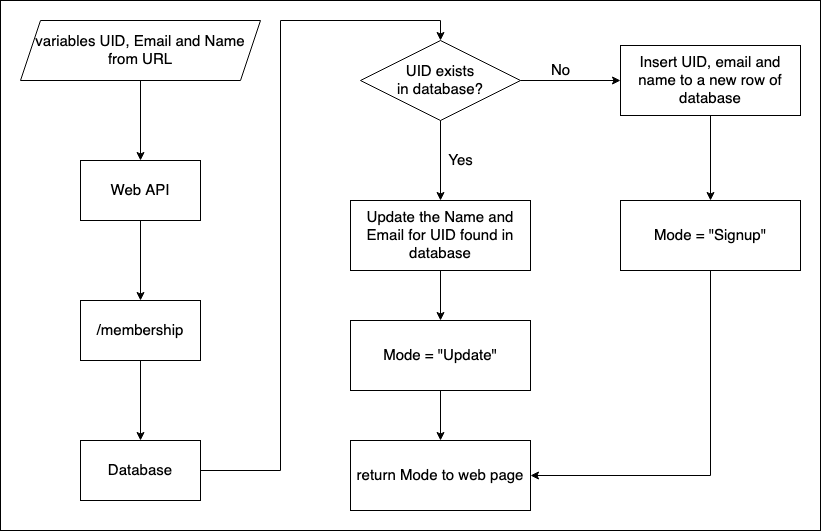

The diagram above was exported from draw.io. Its source (the exported page's mxGraphModel, read from the mxfile embedded in the PNG):
<mxGraphModel dx="831" dy="947" grid="1" gridSize="10" guides="1" tooltips="1" connect="1" arrows="1" fold="1" page="1" pageScale="1" pageWidth="827" pageHeight="1169" math="0" shadow="0">
  <root>
    <mxCell id="jlSaW5SxCeZc-wY_rGb--0" />
    <mxCell id="jlSaW5SxCeZc-wY_rGb--1" parent="jlSaW5SxCeZc-wY_rGb--0" />
    <mxCell id="GInfnAZWYy-ckCTvnQCP-0" value="" style="edgeStyle=orthogonalEdgeStyle;rounded=0;orthogonalLoop=1;jettySize=auto;html=1;fontSize=15;" edge="1" parent="jlSaW5SxCeZc-wY_rGb--1" source="GInfnAZWYy-ckCTvnQCP-1">
      <mxGeometry relative="1" as="geometry">
        <mxPoint x="180" y="300" as="targetPoint" />
      </mxGeometry>
    </mxCell>
    <mxCell id="GInfnAZWYy-ckCTvnQCP-1" value="Web API" style="rounded=0;whiteSpace=wrap;html=1;fontSize=15;" vertex="1" parent="jlSaW5SxCeZc-wY_rGb--1">
      <mxGeometry x="120" y="160" width="120" height="60" as="geometry" />
    </mxCell>
    <mxCell id="GInfnAZWYy-ckCTvnQCP-2" value="" style="edgeStyle=orthogonalEdgeStyle;rounded=0;orthogonalLoop=1;jettySize=auto;html=1;fontSize=15;" edge="1" parent="jlSaW5SxCeZc-wY_rGb--1" source="GInfnAZWYy-ckCTvnQCP-3" target="GInfnAZWYy-ckCTvnQCP-7">
      <mxGeometry relative="1" as="geometry" />
    </mxCell>
    <mxCell id="GInfnAZWYy-ckCTvnQCP-3" value="/membership" style="rounded=0;whiteSpace=wrap;html=1;fontSize=15;fillColor=#ffffff;" vertex="1" parent="jlSaW5SxCeZc-wY_rGb--1">
      <mxGeometry x="120" y="300" width="120" height="60" as="geometry" />
    </mxCell>
    <mxCell id="GInfnAZWYy-ckCTvnQCP-4" value="" style="edgeStyle=orthogonalEdgeStyle;rounded=0;orthogonalLoop=1;jettySize=auto;html=1;fontSize=15;" edge="1" parent="jlSaW5SxCeZc-wY_rGb--1" source="GInfnAZWYy-ckCTvnQCP-5" target="GInfnAZWYy-ckCTvnQCP-1">
      <mxGeometry relative="1" as="geometry" />
    </mxCell>
    <mxCell id="GInfnAZWYy-ckCTvnQCP-5" value="&lt;div&gt;variables UID, Email and Name &lt;br&gt;&lt;/div&gt;&lt;div&gt;from URL&lt;/div&gt;" style="shape=parallelogram;perimeter=parallelogramPerimeter;whiteSpace=wrap;html=1;fixedSize=1;fontSize=15;fillColor=none;" vertex="1" parent="jlSaW5SxCeZc-wY_rGb--1">
      <mxGeometry x="60" y="20" width="240" height="60" as="geometry" />
    </mxCell>
    <mxCell id="GInfnAZWYy-ckCTvnQCP-6" style="edgeStyle=orthogonalEdgeStyle;rounded=0;orthogonalLoop=1;jettySize=auto;html=1;exitX=1;exitY=0.5;exitDx=0;exitDy=0;entryX=0.5;entryY=0;entryDx=0;entryDy=0;fontSize=15;" edge="1" parent="jlSaW5SxCeZc-wY_rGb--1" source="GInfnAZWYy-ckCTvnQCP-7" target="GInfnAZWYy-ckCTvnQCP-8">
      <mxGeometry relative="1" as="geometry" />
    </mxCell>
    <mxCell id="GInfnAZWYy-ckCTvnQCP-7" value="Database" style="rounded=0;whiteSpace=wrap;html=1;fontSize=15;fillColor=#ffffff;" vertex="1" parent="jlSaW5SxCeZc-wY_rGb--1">
      <mxGeometry x="120" y="440" width="120" height="60" as="geometry" />
    </mxCell>
    <mxCell id="GInfnAZWYy-ckCTvnQCP-10" value="" style="edgeStyle=orthogonalEdgeStyle;rounded=0;orthogonalLoop=1;jettySize=auto;html=1;fontSize=15;" edge="1" parent="jlSaW5SxCeZc-wY_rGb--1" source="GInfnAZWYy-ckCTvnQCP-8" target="GInfnAZWYy-ckCTvnQCP-9">
      <mxGeometry relative="1" as="geometry" />
    </mxCell>
    <mxCell id="GInfnAZWYy-ckCTvnQCP-13" value="" style="edgeStyle=orthogonalEdgeStyle;rounded=0;orthogonalLoop=1;jettySize=auto;html=1;fontSize=15;" edge="1" parent="jlSaW5SxCeZc-wY_rGb--1" source="GInfnAZWYy-ckCTvnQCP-8" target="GInfnAZWYy-ckCTvnQCP-12">
      <mxGeometry relative="1" as="geometry" />
    </mxCell>
    <mxCell id="GInfnAZWYy-ckCTvnQCP-8" value="&lt;div&gt;UID exists&lt;/div&gt;&lt;div&gt;in database?&lt;br&gt;&lt;/div&gt;" style="rhombus;whiteSpace=wrap;html=1;fontSize=15;fillColor=none;" vertex="1" parent="jlSaW5SxCeZc-wY_rGb--1">
      <mxGeometry x="400" y="40" width="160" height="80" as="geometry" />
    </mxCell>
    <mxCell id="GInfnAZWYy-ckCTvnQCP-18" style="edgeStyle=orthogonalEdgeStyle;rounded=0;orthogonalLoop=1;jettySize=auto;html=1;entryX=0.5;entryY=0;entryDx=0;entryDy=0;fontSize=15;" edge="1" parent="jlSaW5SxCeZc-wY_rGb--1" source="GInfnAZWYy-ckCTvnQCP-9" target="GInfnAZWYy-ckCTvnQCP-17">
      <mxGeometry relative="1" as="geometry" />
    </mxCell>
    <mxCell id="GInfnAZWYy-ckCTvnQCP-9" value="Insert UID, email and name to a new row of database" style="whiteSpace=wrap;html=1;fontSize=15;fillColor=none;" vertex="1" parent="jlSaW5SxCeZc-wY_rGb--1">
      <mxGeometry x="660" y="45" width="180" height="70" as="geometry" />
    </mxCell>
    <mxCell id="GInfnAZWYy-ckCTvnQCP-11" value="No" style="text;html=1;align=center;verticalAlign=middle;resizable=0;points=[];autosize=1;strokeColor=none;fontSize=15;" vertex="1" parent="jlSaW5SxCeZc-wY_rGb--1">
      <mxGeometry x="585" y="60" width="30" height="20" as="geometry" />
    </mxCell>
    <mxCell id="GInfnAZWYy-ckCTvnQCP-16" value="" style="edgeStyle=orthogonalEdgeStyle;rounded=0;orthogonalLoop=1;jettySize=auto;html=1;fontSize=15;" edge="1" parent="jlSaW5SxCeZc-wY_rGb--1" source="GInfnAZWYy-ckCTvnQCP-12" target="GInfnAZWYy-ckCTvnQCP-15">
      <mxGeometry relative="1" as="geometry" />
    </mxCell>
    <mxCell id="GInfnAZWYy-ckCTvnQCP-12" value="Update the Name and Email for UID found in database" style="whiteSpace=wrap;html=1;fontSize=15;fillColor=none;" vertex="1" parent="jlSaW5SxCeZc-wY_rGb--1">
      <mxGeometry x="390" y="200" width="180" height="70" as="geometry" />
    </mxCell>
    <mxCell id="GInfnAZWYy-ckCTvnQCP-14" value="Yes" style="text;html=1;align=center;verticalAlign=middle;resizable=0;points=[];autosize=1;strokeColor=none;fontSize=15;" vertex="1" parent="jlSaW5SxCeZc-wY_rGb--1">
      <mxGeometry x="480" y="150" width="40" height="20" as="geometry" />
    </mxCell>
    <mxCell id="cE7JmYddw8-zZEXJu4Hh-0" style="edgeStyle=orthogonalEdgeStyle;rounded=0;orthogonalLoop=1;jettySize=auto;html=1;exitX=0.5;exitY=1;exitDx=0;exitDy=0;fontSize=15;" edge="1" parent="jlSaW5SxCeZc-wY_rGb--1" source="GInfnAZWYy-ckCTvnQCP-15" target="GInfnAZWYy-ckCTvnQCP-19">
      <mxGeometry relative="1" as="geometry" />
    </mxCell>
    <mxCell id="GInfnAZWYy-ckCTvnQCP-15" value="Mode = &quot;Update&quot;" style="whiteSpace=wrap;html=1;fontSize=15;fillColor=none;" vertex="1" parent="jlSaW5SxCeZc-wY_rGb--1">
      <mxGeometry x="390" y="320" width="180" height="70" as="geometry" />
    </mxCell>
    <mxCell id="cE7JmYddw8-zZEXJu4Hh-1" style="edgeStyle=orthogonalEdgeStyle;rounded=0;orthogonalLoop=1;jettySize=auto;html=1;exitX=0.5;exitY=1;exitDx=0;exitDy=0;entryX=1;entryY=0.5;entryDx=0;entryDy=0;fontSize=15;" edge="1" parent="jlSaW5SxCeZc-wY_rGb--1" source="GInfnAZWYy-ckCTvnQCP-17" target="GInfnAZWYy-ckCTvnQCP-19">
      <mxGeometry relative="1" as="geometry" />
    </mxCell>
    <mxCell id="GInfnAZWYy-ckCTvnQCP-17" value="Mode = &quot;Signup&quot;" style="whiteSpace=wrap;html=1;fontSize=15;fillColor=none;" vertex="1" parent="jlSaW5SxCeZc-wY_rGb--1">
      <mxGeometry x="660" y="200" width="180" height="70" as="geometry" />
    </mxCell>
    <mxCell id="GInfnAZWYy-ckCTvnQCP-19" value="return Mode to web page" style="rounded=0;whiteSpace=wrap;html=1;fontSize=15;fillColor=none;" vertex="1" parent="jlSaW5SxCeZc-wY_rGb--1">
      <mxGeometry x="390" y="440" width="180" height="70" as="geometry" />
    </mxCell>
    <mxCell id="cE7JmYddw8-zZEXJu4Hh-2" value="" style="rounded=0;whiteSpace=wrap;html=1;fontSize=15;fillColor=none;" vertex="1" parent="jlSaW5SxCeZc-wY_rGb--1">
      <mxGeometry x="40" width="820" height="530" as="geometry" />
    </mxCell>
  </root>
</mxGraphModel>